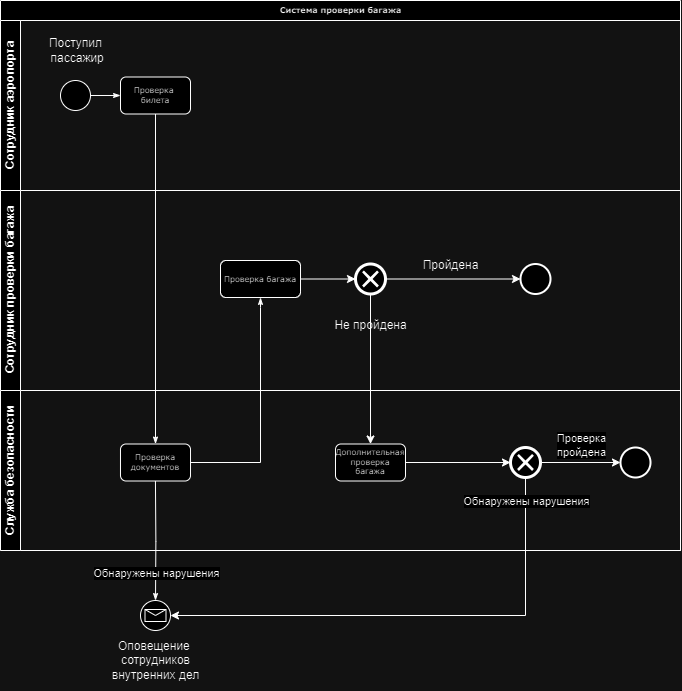

The diagram above was exported from draw.io. Its source (the exported page's mxGraphModel, read from the mxfile embedded in the PNG):
<mxGraphModel dx="1040" dy="599" grid="1" gridSize="10" guides="1" tooltips="1" connect="1" arrows="1" fold="1" page="1" pageScale="1" pageWidth="1100" pageHeight="850" background="none" math="0" shadow="0">
  <root>
    <mxCell id="0" />
    <mxCell id="1" parent="0" />
    <mxCell id="2b4e8129b02d487f-1" value="Система проверки багажа" style="swimlane;html=1;childLayout=stackLayout;horizontal=1;startSize=20;horizontalStack=0;rounded=0;shadow=0;labelBackgroundColor=none;strokeWidth=1;fontFamily=Verdana;fontSize=8;align=center;" parent="1" vertex="1">
      <mxGeometry x="180" y="70" width="680" height="550" as="geometry" />
    </mxCell>
    <mxCell id="2b4e8129b02d487f-2" value="Сотрудник аэропорта" style="swimlane;html=1;startSize=20;horizontal=0;" parent="2b4e8129b02d487f-1" vertex="1">
      <mxGeometry y="20" width="680" height="170" as="geometry" />
    </mxCell>
    <mxCell id="2b4e8129b02d487f-18" style="edgeStyle=orthogonalEdgeStyle;rounded=0;html=1;labelBackgroundColor=none;startArrow=none;startFill=0;startSize=5;endArrow=classicThin;endFill=1;endSize=5;jettySize=auto;orthogonalLoop=1;strokeWidth=1;fontFamily=Verdana;fontSize=8" parent="2b4e8129b02d487f-2" source="2b4e8129b02d487f-5" target="2b4e8129b02d487f-6" edge="1">
      <mxGeometry relative="1" as="geometry" />
    </mxCell>
    <mxCell id="2b4e8129b02d487f-5" value="" style="ellipse;whiteSpace=wrap;html=1;rounded=0;shadow=0;labelBackgroundColor=none;strokeWidth=1;fontFamily=Verdana;fontSize=8;align=center;" parent="2b4e8129b02d487f-2" vertex="1">
      <mxGeometry x="60" y="60" width="30" height="30" as="geometry" />
    </mxCell>
    <mxCell id="2b4e8129b02d487f-6" value="Проверка&amp;nbsp;&lt;br&gt;билета" style="rounded=1;whiteSpace=wrap;html=1;shadow=0;labelBackgroundColor=none;strokeWidth=1;fontFamily=Verdana;fontSize=8;align=center;" parent="2b4e8129b02d487f-2" vertex="1">
      <mxGeometry x="120" y="56.49999999999997" width="70" height="37" as="geometry" />
    </mxCell>
    <mxCell id="uxnzDWB_kjPSmXfQF180-1" value="Поступил&lt;br&gt;&amp;nbsp;пассажир" style="text;html=1;align=center;verticalAlign=middle;resizable=0;points=[];autosize=1;strokeColor=none;fillColor=none;" vertex="1" parent="2b4e8129b02d487f-2">
      <mxGeometry x="35" y="10" width="80" height="40" as="geometry" />
    </mxCell>
    <mxCell id="2b4e8129b02d487f-3" value="Сотрудник проверки багажа" style="swimlane;html=1;startSize=20;horizontal=0;" parent="2b4e8129b02d487f-1" vertex="1">
      <mxGeometry y="190" width="680" height="200" as="geometry" />
    </mxCell>
    <mxCell id="uxnzDWB_kjPSmXfQF180-18" style="edgeStyle=orthogonalEdgeStyle;rounded=0;orthogonalLoop=1;jettySize=auto;html=1;" edge="1" parent="2b4e8129b02d487f-3" source="2b4e8129b02d487f-13">
      <mxGeometry relative="1" as="geometry">
        <mxPoint x="519.9999999999998" y="88.5" as="targetPoint" />
      </mxGeometry>
    </mxCell>
    <mxCell id="2b4e8129b02d487f-13" value="" style="strokeWidth=1;html=1;shape=mxgraph.bpmn.event;whiteSpace=wrap;rounded=1;shadow=0;labelBackgroundColor=#ffffff;fontFamily=Verdana;fontSize=8;align=center;points=[[0.145,0.145,0],[0.5,0,0],[0.855,0.145,0],[1,0.5,0],[0.855,0.855,0],[0.5,1,0],[0.145,0.855,0],[0,0.5,0]];verticalLabelPosition=bottom;verticalAlign=top;perimeter=ellipsePerimeter;outlineConnect=0;aspect=fixed;outline=end;symbol=cancel;" parent="2b4e8129b02d487f-3" vertex="1">
      <mxGeometry x="355" y="73.5" width="30" height="30" as="geometry" />
    </mxCell>
    <mxCell id="uxnzDWB_kjPSmXfQF180-3" value="Проверка багажа" style="rounded=1;whiteSpace=wrap;html=1;shadow=0;labelBackgroundColor=none;strokeWidth=1;fontFamily=Verdana;fontSize=8;align=center;" vertex="1" parent="2b4e8129b02d487f-3">
      <mxGeometry x="220" y="70" width="80" height="37" as="geometry" />
    </mxCell>
    <mxCell id="uxnzDWB_kjPSmXfQF180-6" style="edgeStyle=orthogonalEdgeStyle;rounded=0;orthogonalLoop=1;jettySize=auto;html=1;entryX=0;entryY=0.5;entryDx=0;entryDy=0;entryPerimeter=0;exitX=1;exitY=0.5;exitDx=0;exitDy=0;" edge="1" parent="2b4e8129b02d487f-3" source="uxnzDWB_kjPSmXfQF180-3" target="2b4e8129b02d487f-13">
      <mxGeometry relative="1" as="geometry" />
    </mxCell>
    <mxCell id="uxnzDWB_kjPSmXfQF180-9" value="Пройдена" style="text;html=1;align=center;verticalAlign=middle;resizable=0;points=[];autosize=1;strokeColor=none;fillColor=none;" vertex="1" parent="2b4e8129b02d487f-3">
      <mxGeometry x="410" y="60" width="80" height="30" as="geometry" />
    </mxCell>
    <mxCell id="uxnzDWB_kjPSmXfQF180-19" value="" style="ellipse;whiteSpace=wrap;html=1;rounded=0;shadow=0;labelBackgroundColor=none;strokeWidth=2;fontFamily=Verdana;fontSize=8;align=center;" vertex="1" parent="2b4e8129b02d487f-3">
      <mxGeometry x="520" y="73.5" width="30" height="30" as="geometry" />
    </mxCell>
    <mxCell id="uxnzDWB_kjPSmXfQF180-10" value="Не пройдена" style="text;html=1;align=center;verticalAlign=middle;resizable=0;points=[];autosize=1;strokeColor=none;fillColor=none;" vertex="1" parent="2b4e8129b02d487f-3">
      <mxGeometry x="320" y="120" width="100" height="30" as="geometry" />
    </mxCell>
    <mxCell id="2b4e8129b02d487f-4" value="Служба безопасности" style="swimlane;html=1;startSize=20;horizontal=0;" parent="2b4e8129b02d487f-1" vertex="1">
      <mxGeometry y="390" width="680" height="160" as="geometry" />
    </mxCell>
    <mxCell id="2b4e8129b02d487f-12" value="Проверка документов" style="rounded=1;whiteSpace=wrap;html=1;shadow=0;labelBackgroundColor=none;strokeWidth=1;fontFamily=Verdana;fontSize=8;align=center;" parent="2b4e8129b02d487f-4" vertex="1">
      <mxGeometry x="120" y="53.49999999999994" width="70" height="37" as="geometry" />
    </mxCell>
    <mxCell id="uxnzDWB_kjPSmXfQF180-4" style="edgeStyle=orthogonalEdgeStyle;rounded=0;html=1;labelBackgroundColor=none;startArrow=none;startFill=0;startSize=5;endArrow=classicThin;endFill=1;endSize=5;jettySize=auto;orthogonalLoop=1;strokeWidth=1;fontFamily=Verdana;fontSize=8" edge="1" parent="2b4e8129b02d487f-4">
      <mxGeometry relative="1" as="geometry">
        <mxPoint x="154.94" y="90.5" as="sourcePoint" />
        <mxPoint x="155" y="210" as="targetPoint" />
      </mxGeometry>
    </mxCell>
    <mxCell id="uxnzDWB_kjPSmXfQF180-12" value="Обнаружены нарушения" style="edgeLabel;html=1;align=center;verticalAlign=middle;resizable=0;points=[];" vertex="1" connectable="0" parent="uxnzDWB_kjPSmXfQF180-4">
      <mxGeometry x="0.5452" relative="1" as="geometry">
        <mxPoint as="offset" />
      </mxGeometry>
    </mxCell>
    <mxCell id="uxnzDWB_kjPSmXfQF180-21" style="edgeStyle=orthogonalEdgeStyle;rounded=0;orthogonalLoop=1;jettySize=auto;html=1;entryX=0;entryY=0.5;entryDx=0;entryDy=0;" edge="1" parent="2b4e8129b02d487f-4" source="uxnzDWB_kjPSmXfQF180-25" target="uxnzDWB_kjPSmXfQF180-20">
      <mxGeometry relative="1" as="geometry" />
    </mxCell>
    <mxCell id="uxnzDWB_kjPSmXfQF180-27" value="Проверка &lt;br&gt;пройдена" style="edgeLabel;html=1;align=center;verticalAlign=middle;resizable=0;points=[];" vertex="1" connectable="0" parent="uxnzDWB_kjPSmXfQF180-21">
      <mxGeometry x="0.1526" y="1" relative="1" as="geometry">
        <mxPoint x="-6" y="-17" as="offset" />
      </mxGeometry>
    </mxCell>
    <mxCell id="uxnzDWB_kjPSmXfQF180-11" value="Дополнительная проверка багажа" style="rounded=1;whiteSpace=wrap;html=1;shadow=0;labelBackgroundColor=none;strokeWidth=1;fontFamily=Verdana;fontSize=8;align=center;" vertex="1" parent="2b4e8129b02d487f-4">
      <mxGeometry x="335" y="53.5" width="70" height="37" as="geometry" />
    </mxCell>
    <mxCell id="uxnzDWB_kjPSmXfQF180-20" value="&lt;span style=&quot;color: rgba(0, 0, 0, 0); font-family: monospace; font-size: 0px; text-align: start; text-wrap: nowrap;&quot;&gt;%3CmxGraphModel%3E%3Croot%3E%3CmxCell%20id%3D%220%22%2F%3E%3CmxCell%20id%3D%221%22%20parent%3D%220%22%2F%3E%3CmxCell%20id%3D%222%22%20value%3D%22%22%20style%3D%22ellipse%3BwhiteSpace%3Dwrap%3Bhtml%3D1%3Brounded%3D0%3Bshadow%3D0%3BlabelBackgroundColor%3Dnone%3BstrokeWidth%3D2%3BfontFamily%3DVerdana%3BfontSize%3D8%3Balign%3Dcenter%3B%22%20vertex%3D%221%22%20parent%3D%221%22%3E%3CmxGeometry%20x%3D%22790%22%20y%3D%22150%22%20width%3D%2230%22%20height%3D%2230%22%20as%3D%22geometry%22%2F%3E%3C%2FmxCell%3E%3C%2Froot%3E%3C%2FmxGraphModel%3E&lt;/span&gt;" style="ellipse;whiteSpace=wrap;html=1;rounded=0;shadow=0;labelBackgroundColor=none;strokeWidth=2;fontFamily=Verdana;fontSize=8;align=center;" vertex="1" parent="2b4e8129b02d487f-4">
      <mxGeometry x="620" y="57" width="30" height="30" as="geometry" />
    </mxCell>
    <mxCell id="uxnzDWB_kjPSmXfQF180-26" value="" style="edgeStyle=orthogonalEdgeStyle;rounded=0;orthogonalLoop=1;jettySize=auto;html=1;entryX=0;entryY=0.5;entryDx=0;entryDy=0;" edge="1" parent="2b4e8129b02d487f-4" source="uxnzDWB_kjPSmXfQF180-11" target="uxnzDWB_kjPSmXfQF180-25">
      <mxGeometry relative="1" as="geometry">
        <mxPoint x="630" y="532" as="sourcePoint" />
        <mxPoint x="800" y="532" as="targetPoint" />
      </mxGeometry>
    </mxCell>
    <mxCell id="uxnzDWB_kjPSmXfQF180-25" value="" style="strokeWidth=1;html=1;shape=mxgraph.bpmn.event;whiteSpace=wrap;rounded=1;shadow=0;labelBackgroundColor=#ffffff;fontFamily=Verdana;fontSize=8;align=center;points=[[0.145,0.145,0],[0.5,0,0],[0.855,0.145,0],[1,0.5,0],[0.855,0.855,0],[0.5,1,0],[0.145,0.855,0],[0,0.5,0]];verticalLabelPosition=bottom;verticalAlign=top;perimeter=ellipsePerimeter;outlineConnect=0;aspect=fixed;outline=end;symbol=cancel;" vertex="1" parent="2b4e8129b02d487f-4">
      <mxGeometry x="510" y="57" width="30" height="30" as="geometry" />
    </mxCell>
    <mxCell id="2b4e8129b02d487f-24" style="edgeStyle=orthogonalEdgeStyle;rounded=0;html=1;labelBackgroundColor=none;startArrow=none;startFill=0;startSize=5;endArrow=classicThin;endFill=1;endSize=5;jettySize=auto;orthogonalLoop=1;strokeWidth=1;fontFamily=Verdana;fontSize=8" parent="2b4e8129b02d487f-1" source="2b4e8129b02d487f-6" target="2b4e8129b02d487f-12" edge="1">
      <mxGeometry relative="1" as="geometry" />
    </mxCell>
    <mxCell id="2b4e8129b02d487f-27" value="" style="edgeStyle=orthogonalEdgeStyle;rounded=0;html=1;labelBackgroundColor=none;startArrow=none;startFill=0;startSize=5;endArrow=classicThin;endFill=1;endSize=5;jettySize=auto;orthogonalLoop=1;strokeWidth=1;fontFamily=Verdana;fontSize=8;entryX=0.5;entryY=1;entryDx=0;entryDy=0;exitX=1;exitY=0.5;exitDx=0;exitDy=0;" parent="2b4e8129b02d487f-1" source="2b4e8129b02d487f-12" target="uxnzDWB_kjPSmXfQF180-3" edge="1">
      <mxGeometry x="-0.8947" y="15" relative="1" as="geometry">
        <mxPoint as="offset" />
        <mxPoint x="497.5" y="210" as="sourcePoint" />
        <mxPoint x="352.5" y="429" as="targetPoint" />
        <Array as="points">
          <mxPoint x="260" y="462" />
          <mxPoint x="260" y="307" />
        </Array>
      </mxGeometry>
    </mxCell>
    <mxCell id="uxnzDWB_kjPSmXfQF180-8" style="edgeStyle=orthogonalEdgeStyle;rounded=0;orthogonalLoop=1;jettySize=auto;html=1;entryX=0.5;entryY=0;entryDx=0;entryDy=0;exitX=0.5;exitY=1;exitDx=0;exitDy=0;exitPerimeter=0;" edge="1" parent="2b4e8129b02d487f-1" source="2b4e8129b02d487f-13" target="uxnzDWB_kjPSmXfQF180-11">
      <mxGeometry relative="1" as="geometry">
        <mxPoint x="415" y="440" as="targetPoint" />
        <Array as="points" />
      </mxGeometry>
    </mxCell>
    <mxCell id="uxnzDWB_kjPSmXfQF180-16" value="" style="points=[[0.145,0.145,0],[0.5,0,0],[0.855,0.145,0],[1,0.5,0],[0.855,0.855,0],[0.5,1,0],[0.145,0.855,0],[0,0.5,0]];shape=mxgraph.bpmn.event;html=1;verticalLabelPosition=bottom;labelBackgroundColor=#ffffff;verticalAlign=top;align=center;perimeter=ellipsePerimeter;outlineConnect=0;aspect=fixed;outline=standard;symbol=message;" vertex="1" parent="1">
      <mxGeometry x="320" y="670" width="30" height="30" as="geometry" />
    </mxCell>
    <mxCell id="uxnzDWB_kjPSmXfQF180-17" value="Оповещение&amp;nbsp;&lt;br&gt;сотрудников &lt;br&gt;внутренних дел" style="text;html=1;align=center;verticalAlign=middle;resizable=0;points=[];autosize=1;strokeColor=none;fillColor=none;" vertex="1" parent="1">
      <mxGeometry x="280" y="700" width="110" height="60" as="geometry" />
    </mxCell>
    <mxCell id="uxnzDWB_kjPSmXfQF180-22" style="edgeStyle=orthogonalEdgeStyle;rounded=0;orthogonalLoop=1;jettySize=auto;html=1;" edge="1" parent="1" source="uxnzDWB_kjPSmXfQF180-25" target="uxnzDWB_kjPSmXfQF180-16">
      <mxGeometry relative="1" as="geometry">
        <mxPoint x="705" y="540" as="sourcePoint" />
        <Array as="points">
          <mxPoint x="705" y="685" />
        </Array>
      </mxGeometry>
    </mxCell>
    <mxCell id="uxnzDWB_kjPSmXfQF180-23" value="Обнаружены нарушения" style="edgeLabel;html=1;align=center;verticalAlign=middle;resizable=0;points=[];" vertex="1" connectable="0" parent="uxnzDWB_kjPSmXfQF180-22">
      <mxGeometry x="-0.4704" relative="1" as="geometry">
        <mxPoint y="-107" as="offset" />
      </mxGeometry>
    </mxCell>
  </root>
</mxGraphModel>